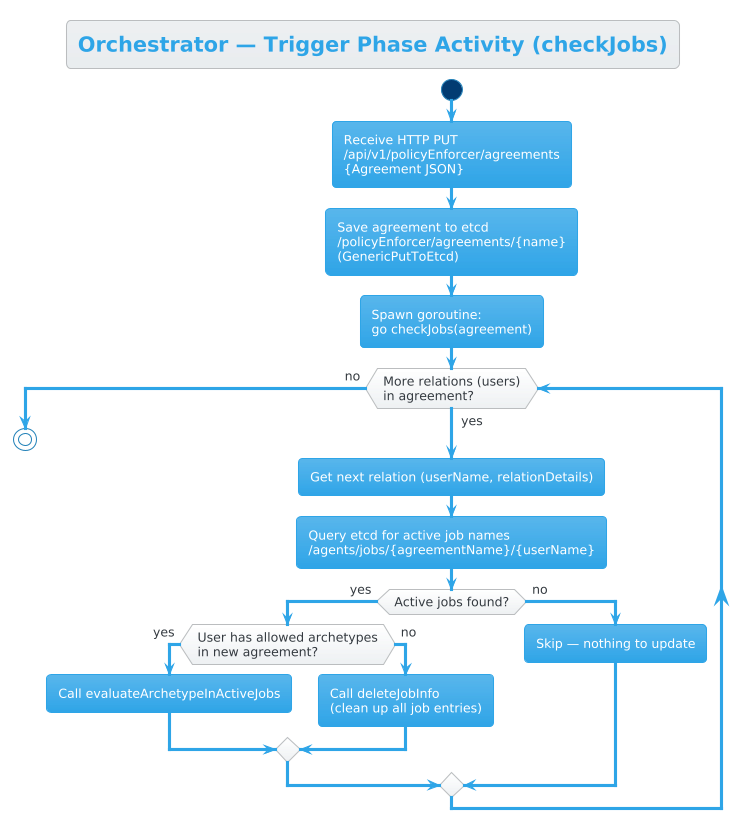

The diagram above was rendered by PlantUML. Its source (embedded in the PNG):
@startuml Activity - Orchestrator Trigger
!theme cerulean

title Orchestrator — Trigger Phase Activity (checkJobs)

start

:Receive HTTP PUT\n/api/v1/policyEnforcer/agreements\n{Agreement JSON};

:Save agreement to etcd\n/policyEnforcer/agreements/{name}\n(GenericPutToEtcd);

:Spawn goroutine:\ngo checkJobs(agreement);

while (More relations (users)\nin agreement?) is (yes)
    :Get next relation (userName, relationDetails);
    :Query etcd for active job names\n/agents/jobs/{agreementName}/{userName};

    if (Active jobs found?) then (yes)
        if (User has allowed archetypes\nin new agreement?) then (yes)
            :Call evaluateArchetypeInActiveJobs;
        else (no)
            :Call deleteJobInfo\n(clean up all job entries);
        endif
    else (no)
        :Skip — nothing to update;
    endif
endwhile (no)

stop

@enduml